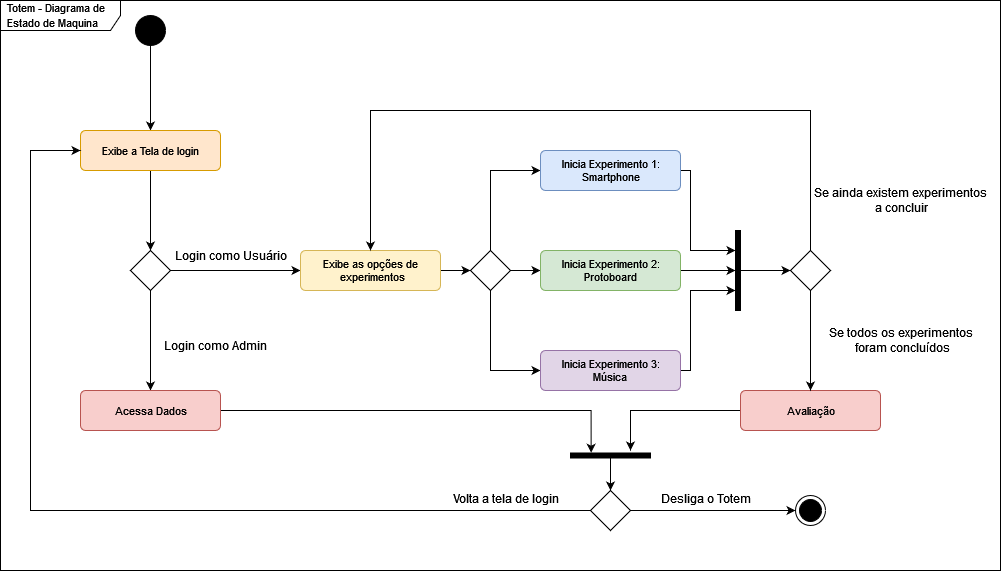

The diagram above was exported from draw.io. Its source (the exported page's mxGraphModel, read from the mxfile embedded in the PNG):
<mxGraphModel dx="866" dy="452" grid="1" gridSize="10" guides="1" tooltips="1" connect="1" arrows="1" fold="1" page="1" pageScale="1" pageWidth="827" pageHeight="1169" math="0" shadow="0">
  <root>
    <mxCell id="0" />
    <mxCell id="1" parent="0" />
    <mxCell id="1I9jYWh53UhH08uPcDKw-1" value="&lt;font style=&quot;font-size: 11px;&quot;&gt;Totem - Diagrama de Estado de Maquina&lt;br&gt;&lt;/font&gt;" style="shape=umlFrame;whiteSpace=wrap;html=1;width=120;height=30;boundedLbl=1;verticalAlign=middle;align=left;spacingLeft=5;movable=1;resizable=1;rotatable=1;deletable=1;editable=1;connectable=1;" parent="1" vertex="1">
      <mxGeometry x="20" y="140" width="1000" height="570" as="geometry" />
    </mxCell>
    <mxCell id="1I9jYWh53UhH08uPcDKw-2" style="edgeStyle=orthogonalEdgeStyle;rounded=0;orthogonalLoop=1;jettySize=auto;html=1;fontSize=11;" parent="1" source="1I9jYWh53UhH08uPcDKw-3" target="1I9jYWh53UhH08uPcDKw-8" edge="1">
      <mxGeometry relative="1" as="geometry" />
    </mxCell>
    <mxCell id="1I9jYWh53UhH08uPcDKw-3" value="" style="ellipse;fillColor=strokeColor;" parent="1" vertex="1">
      <mxGeometry x="155" y="155" width="30" height="30" as="geometry" />
    </mxCell>
    <mxCell id="1I9jYWh53UhH08uPcDKw-4" value="" style="edgeStyle=orthogonalEdgeStyle;rounded=0;orthogonalLoop=1;jettySize=auto;html=1;fontSize=11;" parent="1" source="1I9jYWh53UhH08uPcDKw-6" target="1I9jYWh53UhH08uPcDKw-10" edge="1">
      <mxGeometry relative="1" as="geometry" />
    </mxCell>
    <mxCell id="1I9jYWh53UhH08uPcDKw-5" style="edgeStyle=orthogonalEdgeStyle;rounded=0;orthogonalLoop=1;jettySize=auto;html=1;fontSize=11;" parent="1" source="1I9jYWh53UhH08uPcDKw-6" target="1I9jYWh53UhH08uPcDKw-14" edge="1">
      <mxGeometry relative="1" as="geometry" />
    </mxCell>
    <mxCell id="1I9jYWh53UhH08uPcDKw-6" value="" style="rhombus;movable=1;resizable=1;rotatable=1;deletable=1;editable=1;connectable=1;" parent="1" vertex="1">
      <mxGeometry x="150" y="390" width="40" height="40" as="geometry" />
    </mxCell>
    <mxCell id="1I9jYWh53UhH08uPcDKw-7" style="edgeStyle=orthogonalEdgeStyle;rounded=0;orthogonalLoop=1;jettySize=auto;html=1;fontSize=11;" parent="1" source="1I9jYWh53UhH08uPcDKw-8" target="1I9jYWh53UhH08uPcDKw-6" edge="1">
      <mxGeometry relative="1" as="geometry" />
    </mxCell>
    <mxCell id="1I9jYWh53UhH08uPcDKw-8" value="Exibe a Tela de login" style="html=1;align=center;verticalAlign=middle;rounded=1;absoluteArcSize=1;arcSize=10;dashed=0;fontSize=11;fillColor=#ffe6cc;strokeColor=#d79b00;" parent="1" vertex="1">
      <mxGeometry x="100" y="270" width="140" height="40" as="geometry" />
    </mxCell>
    <mxCell id="1I9jYWh53UhH08uPcDKw-9" style="edgeStyle=orthogonalEdgeStyle;rounded=0;orthogonalLoop=1;jettySize=auto;html=1;entryX=-0.056;entryY=0.742;entryDx=0;entryDy=0;entryPerimeter=0;" parent="1" source="1I9jYWh53UhH08uPcDKw-10" target="1I9jYWh53UhH08uPcDKw-39" edge="1">
      <mxGeometry relative="1" as="geometry">
        <Array as="points">
          <mxPoint x="611" y="550" />
        </Array>
      </mxGeometry>
    </mxCell>
    <mxCell id="1I9jYWh53UhH08uPcDKw-10" value="Acessa Dados" style="html=1;align=center;verticalAlign=middle;rounded=1;absoluteArcSize=1;arcSize=10;dashed=0;fontSize=11;fillColor=#f8cecc;strokeColor=#b85450;" parent="1" vertex="1">
      <mxGeometry x="100" y="530" width="140" height="40" as="geometry" />
    </mxCell>
    <mxCell id="1I9jYWh53UhH08uPcDKw-11" value="Login como Admin" style="text;html=1;align=center;verticalAlign=middle;resizable=0;points=[];autosize=1;strokeColor=none;fillColor=none;fontSize=12;" parent="1" vertex="1">
      <mxGeometry x="170" y="470" width="130" height="30" as="geometry" />
    </mxCell>
    <mxCell id="1I9jYWh53UhH08uPcDKw-12" value="Login como Usuário" style="text;html=1;align=center;verticalAlign=middle;resizable=0;points=[];autosize=1;strokeColor=none;fillColor=none;fontSize=12;" parent="1" vertex="1">
      <mxGeometry x="180" y="380" width="140" height="30" as="geometry" />
    </mxCell>
    <mxCell id="1I9jYWh53UhH08uPcDKw-13" style="edgeStyle=orthogonalEdgeStyle;rounded=0;orthogonalLoop=1;jettySize=auto;html=1;fontSize=12;" parent="1" source="1I9jYWh53UhH08uPcDKw-14" target="1I9jYWh53UhH08uPcDKw-18" edge="1">
      <mxGeometry relative="1" as="geometry" />
    </mxCell>
    <mxCell id="1I9jYWh53UhH08uPcDKw-14" value="&lt;div&gt;Exibe as opções de&lt;/div&gt;&lt;div&gt;&amp;nbsp;experimentos&lt;/div&gt;" style="html=1;align=center;verticalAlign=middle;rounded=1;absoluteArcSize=1;arcSize=10;dashed=0;fontSize=11;fillColor=#fff2cc;strokeColor=#d6b656;" parent="1" vertex="1">
      <mxGeometry x="320" y="390" width="140" height="40" as="geometry" />
    </mxCell>
    <mxCell id="1I9jYWh53UhH08uPcDKw-15" style="edgeStyle=orthogonalEdgeStyle;rounded=0;orthogonalLoop=1;jettySize=auto;html=1;fontSize=12;" parent="1" source="1I9jYWh53UhH08uPcDKw-18" target="1I9jYWh53UhH08uPcDKw-20" edge="1">
      <mxGeometry relative="1" as="geometry">
        <Array as="points">
          <mxPoint x="510" y="310" />
        </Array>
      </mxGeometry>
    </mxCell>
    <mxCell id="1I9jYWh53UhH08uPcDKw-16" style="edgeStyle=orthogonalEdgeStyle;rounded=0;orthogonalLoop=1;jettySize=auto;html=1;fontSize=12;" parent="1" source="1I9jYWh53UhH08uPcDKw-18" target="1I9jYWh53UhH08uPcDKw-22" edge="1">
      <mxGeometry relative="1" as="geometry" />
    </mxCell>
    <mxCell id="1I9jYWh53UhH08uPcDKw-17" style="edgeStyle=orthogonalEdgeStyle;rounded=0;orthogonalLoop=1;jettySize=auto;html=1;fontSize=12;" parent="1" source="1I9jYWh53UhH08uPcDKw-18" target="1I9jYWh53UhH08uPcDKw-24" edge="1">
      <mxGeometry relative="1" as="geometry">
        <Array as="points">
          <mxPoint x="510" y="510" />
        </Array>
      </mxGeometry>
    </mxCell>
    <mxCell id="1I9jYWh53UhH08uPcDKw-18" value="" style="rhombus;movable=1;resizable=1;rotatable=1;deletable=1;editable=1;connectable=1;" parent="1" vertex="1">
      <mxGeometry x="490" y="390" width="40" height="40" as="geometry" />
    </mxCell>
    <mxCell id="1I9jYWh53UhH08uPcDKw-19" style="edgeStyle=orthogonalEdgeStyle;rounded=0;orthogonalLoop=1;jettySize=auto;html=1;fontSize=12;" parent="1" source="1I9jYWh53UhH08uPcDKw-20" target="1I9jYWh53UhH08uPcDKw-41" edge="1">
      <mxGeometry relative="1" as="geometry">
        <Array as="points">
          <mxPoint x="710" y="310" />
          <mxPoint x="710" y="390" />
        </Array>
      </mxGeometry>
    </mxCell>
    <mxCell id="1I9jYWh53UhH08uPcDKw-20" value="&lt;div&gt;Inicia Experimento 1:&lt;/div&gt;&lt;div&gt;Smartphone&lt;/div&gt;" style="html=1;align=center;verticalAlign=middle;rounded=1;absoluteArcSize=1;arcSize=10;dashed=0;fontSize=11;fillColor=#dae8fc;strokeColor=#6c8ebf;" parent="1" vertex="1">
      <mxGeometry x="560" y="290" width="140" height="40" as="geometry" />
    </mxCell>
    <mxCell id="1I9jYWh53UhH08uPcDKw-21" style="edgeStyle=orthogonalEdgeStyle;rounded=0;orthogonalLoop=1;jettySize=auto;html=1;" parent="1" source="1I9jYWh53UhH08uPcDKw-22" target="1I9jYWh53UhH08uPcDKw-41" edge="1">
      <mxGeometry relative="1" as="geometry" />
    </mxCell>
    <mxCell id="1I9jYWh53UhH08uPcDKw-22" value="Inicia Experimento 2:&lt;div&gt;Protoboard&lt;br&gt;&lt;/div&gt;" style="html=1;align=center;verticalAlign=middle;rounded=1;absoluteArcSize=1;arcSize=10;dashed=0;fontSize=11;fillColor=#d5e8d4;strokeColor=#82b366;" parent="1" vertex="1">
      <mxGeometry x="560" y="390" width="140" height="40" as="geometry" />
    </mxCell>
    <mxCell id="1I9jYWh53UhH08uPcDKw-23" style="edgeStyle=orthogonalEdgeStyle;rounded=0;orthogonalLoop=1;jettySize=auto;html=1;fontSize=12;" parent="1" source="1I9jYWh53UhH08uPcDKw-24" target="1I9jYWh53UhH08uPcDKw-41" edge="1">
      <mxGeometry relative="1" as="geometry">
        <mxPoint x="860" y="430.0000000000001" as="targetPoint" />
        <Array as="points">
          <mxPoint x="710" y="510" />
          <mxPoint x="710" y="430" />
        </Array>
      </mxGeometry>
    </mxCell>
    <mxCell id="1I9jYWh53UhH08uPcDKw-24" value="Inicia Experimento 3:&lt;div&gt;Música&lt;br&gt;&lt;/div&gt;" style="html=1;align=center;verticalAlign=middle;rounded=1;absoluteArcSize=1;arcSize=10;dashed=0;fontSize=11;fillColor=#e1d5e7;strokeColor=#9673a6;" parent="1" vertex="1">
      <mxGeometry x="560" y="490" width="140" height="40" as="geometry" />
    </mxCell>
    <mxCell id="1I9jYWh53UhH08uPcDKw-25" value="" style="ellipse;html=1;shape=endState;fillColor=strokeColor;fontSize=12;" parent="1" vertex="1">
      <mxGeometry x="815" y="635" width="30" height="30" as="geometry" />
    </mxCell>
    <mxCell id="1I9jYWh53UhH08uPcDKw-26" style="edgeStyle=orthogonalEdgeStyle;rounded=0;orthogonalLoop=1;jettySize=auto;html=1;entryX=-0.5;entryY=0.25;entryDx=0;entryDy=0;entryPerimeter=0;" parent="1" source="1I9jYWh53UhH08uPcDKw-27" target="1I9jYWh53UhH08uPcDKw-39" edge="1">
      <mxGeometry relative="1" as="geometry" />
    </mxCell>
    <mxCell id="1I9jYWh53UhH08uPcDKw-27" value="Avaliação" style="html=1;align=center;verticalAlign=middle;rounded=1;absoluteArcSize=1;arcSize=10;dashed=0;fontSize=11;fillColor=#f8cecc;strokeColor=#b85450;" parent="1" vertex="1">
      <mxGeometry x="760" y="530" width="140" height="40" as="geometry" />
    </mxCell>
    <mxCell id="1I9jYWh53UhH08uPcDKw-28" style="edgeStyle=elbowEdgeStyle;rounded=0;orthogonalLoop=1;jettySize=auto;html=1;fontSize=12;" parent="1" source="1I9jYWh53UhH08uPcDKw-30" target="1I9jYWh53UhH08uPcDKw-14" edge="1">
      <mxGeometry relative="1" as="geometry">
        <mxPoint x="440" y="260" as="targetPoint" />
        <Array as="points">
          <mxPoint x="670" y="250" />
        </Array>
      </mxGeometry>
    </mxCell>
    <mxCell id="1I9jYWh53UhH08uPcDKw-29" style="edgeStyle=elbowEdgeStyle;rounded=0;orthogonalLoop=1;jettySize=auto;html=1;fontSize=12;" parent="1" source="1I9jYWh53UhH08uPcDKw-30" target="1I9jYWh53UhH08uPcDKw-27" edge="1">
      <mxGeometry relative="1" as="geometry" />
    </mxCell>
    <mxCell id="1I9jYWh53UhH08uPcDKw-30" value="" style="rhombus;movable=1;resizable=1;rotatable=1;deletable=1;editable=1;connectable=1;" parent="1" vertex="1">
      <mxGeometry x="810" y="390" width="40" height="40" as="geometry" />
    </mxCell>
    <mxCell id="1I9jYWh53UhH08uPcDKw-31" value="&lt;div&gt;Se todos os experimentos&lt;/div&gt;&lt;div&gt;&amp;nbsp;foram concluídos&lt;/div&gt;" style="text;html=1;align=center;verticalAlign=middle;resizable=0;points=[];autosize=1;strokeColor=none;fillColor=none;fontSize=12;" parent="1" vertex="1">
      <mxGeometry x="835" y="460" width="170" height="40" as="geometry" />
    </mxCell>
    <mxCell id="1I9jYWh53UhH08uPcDKw-32" value="&lt;div&gt;Se ainda existem experimentos&lt;/div&gt;&lt;div&gt;&amp;nbsp;a concluir&lt;br&gt;&lt;/div&gt;" style="text;html=1;align=center;verticalAlign=middle;resizable=0;points=[];autosize=1;strokeColor=none;fillColor=none;fontSize=12;" parent="1" vertex="1">
      <mxGeometry x="820" y="320" width="200" height="40" as="geometry" />
    </mxCell>
    <mxCell id="1I9jYWh53UhH08uPcDKw-33" style="edgeStyle=orthogonalEdgeStyle;rounded=0;orthogonalLoop=1;jettySize=auto;html=1;" parent="1" source="1I9jYWh53UhH08uPcDKw-35" target="1I9jYWh53UhH08uPcDKw-25" edge="1">
      <mxGeometry relative="1" as="geometry" />
    </mxCell>
    <mxCell id="1I9jYWh53UhH08uPcDKw-34" style="edgeStyle=orthogonalEdgeStyle;rounded=0;orthogonalLoop=1;jettySize=auto;html=1;" parent="1" source="1I9jYWh53UhH08uPcDKw-35" target="1I9jYWh53UhH08uPcDKw-8" edge="1">
      <mxGeometry relative="1" as="geometry">
        <Array as="points">
          <mxPoint x="50" y="650" />
          <mxPoint x="50" y="290" />
        </Array>
      </mxGeometry>
    </mxCell>
    <mxCell id="1I9jYWh53UhH08uPcDKw-35" value="" style="rhombus;movable=1;resizable=1;rotatable=1;deletable=1;editable=1;connectable=1;" parent="1" vertex="1">
      <mxGeometry x="610" y="630" width="40" height="40" as="geometry" />
    </mxCell>
    <mxCell id="1I9jYWh53UhH08uPcDKw-36" value="Desliga o Totem" style="text;html=1;align=center;verticalAlign=middle;resizable=0;points=[];autosize=1;strokeColor=none;fillColor=none;fontSize=12;" parent="1" vertex="1">
      <mxGeometry x="670" y="622.5" width="110" height="30" as="geometry" />
    </mxCell>
    <mxCell id="1I9jYWh53UhH08uPcDKw-37" value="Volta a tela de login" style="text;html=1;align=center;verticalAlign=middle;resizable=0;points=[];autosize=1;strokeColor=none;fillColor=none;fontSize=12;" parent="1" vertex="1">
      <mxGeometry x="460" y="622.5" width="130" height="30" as="geometry" />
    </mxCell>
    <mxCell id="1I9jYWh53UhH08uPcDKw-38" style="edgeStyle=elbowEdgeStyle;rounded=0;orthogonalLoop=1;jettySize=auto;html=1;entryX=0.5;entryY=0;entryDx=0;entryDy=0;fontSize=12;" parent="1" source="1I9jYWh53UhH08uPcDKw-39" target="1I9jYWh53UhH08uPcDKw-35" edge="1">
      <mxGeometry relative="1" as="geometry" />
    </mxCell>
    <mxCell id="1I9jYWh53UhH08uPcDKw-39" value="" style="html=1;points=[];perimeter=orthogonalPerimeter;fillColor=strokeColor;fontSize=12;rotation=90;" parent="1" vertex="1">
      <mxGeometry x="627.5" y="555" width="5" height="80" as="geometry" />
    </mxCell>
    <mxCell id="1I9jYWh53UhH08uPcDKw-40" style="edgeStyle=orthogonalEdgeStyle;rounded=0;orthogonalLoop=1;jettySize=auto;html=1;fontSize=12;" parent="1" source="1I9jYWh53UhH08uPcDKw-41" target="1I9jYWh53UhH08uPcDKw-30" edge="1">
      <mxGeometry relative="1" as="geometry" />
    </mxCell>
    <mxCell id="1I9jYWh53UhH08uPcDKw-41" value="" style="html=1;points=[];perimeter=orthogonalPerimeter;fillColor=strokeColor;fontSize=12;rotation=0;" parent="1" vertex="1">
      <mxGeometry x="755" y="370" width="5" height="80" as="geometry" />
    </mxCell>
  </root>
</mxGraphModel>